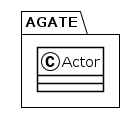

The diagram above was rendered by PlantUML. Its source (embedded in the PNG):
@startuml
!theme plain
package AGATE {
class Actor {
}
}
@enduml